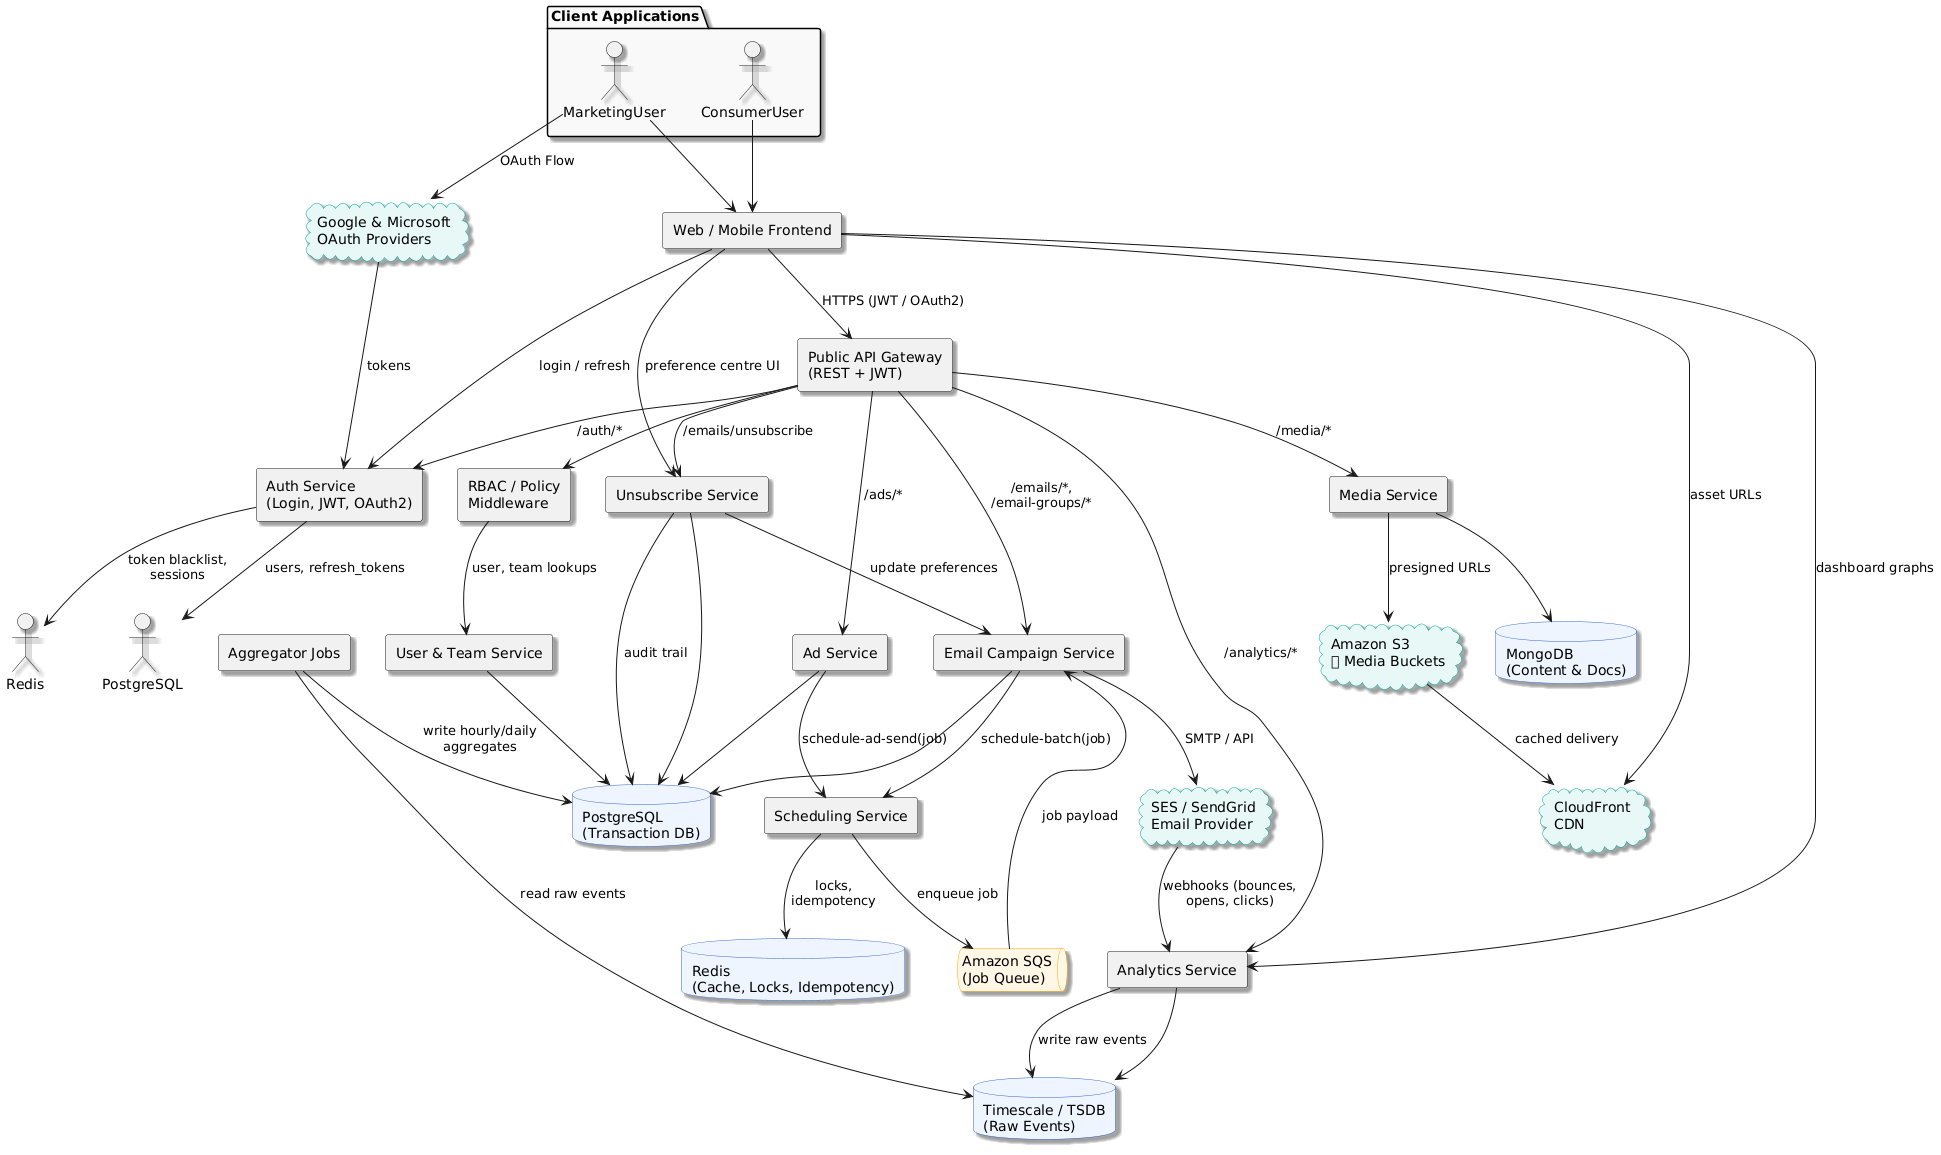

The diagram above was rendered by PlantUML. Its source (embedded in the PNG):
@startuml
' -----------------------------------------------------------
' 1. Appearance / Legend
' -----------------------------------------------------------
skinparam componentStyle rectangle
skinparam shadowing true
skinparam package {
  BorderColor black
  BackgroundColor #F9F9F9
}
skinparam database {
  BackgroundColor #EEF5FF
  BorderColor #3366CC
}
skinparam queue {
  BackgroundColor #FFF7E6
  BorderColor #FFAA00
}
skinparam cloud {
  BackgroundColor #E8F8F7
  BorderColor #00AAA0
}
hide stereotype

' -----------------------------------------------------------
' 2. Predeclare components that would conflict
' -----------------------------------------------------------
queue "Amazon SQS\n(Job Queue)" as QUEUE_SQS
database "Redis\n(Cache, Locks, Idempotency)" as REDIS_DB

' -----------------------------------------------------------
' 3. Actors & Entrypoints
' -----------------------------------------------------------
package "Client Applications" {
  actor MarketingUser as MU
  actor ConsumerUser as CU
}

component "Web / Mobile Frontend" as FE
component "Public API Gateway\n(REST + JWT)" as APIG

MU --> FE
CU --> FE
FE --> APIG : HTTPS (JWT / OAuth2)

' -----------------------------------------------------------
' 4. Cross-cutting Platform Services
' -----------------------------------------------------------
component "Auth Service\n(Login, JWT, OAuth2)" as AUTH
component "User & Team Service" as USER_SVC
component "RBAC / Policy\nMiddleware" as RBAC

APIG --> AUTH : /auth/*
APIG --> RBAC
RBAC --> USER_SVC : user, team lookups

AUTH --> "PostgreSQL" : users, refresh_tokens
AUTH --> Redis : token blacklist,\nsessions

' -----------------------------------------------------------
' 5. Domain Microservices
' -----------------------------------------------------------
component "Media Service" as MEDIA_SVC
component "Ad Service" as AD_SVC
component "Email Campaign Service" as EMAIL_SVC
component "Scheduling Service" as SCHED_SVC
component "Analytics Service" as ANALYTICS_SVC
component "Unsubscribe Service" as UNSUB_SVC

APIG --> MEDIA_SVC      : /media/*
APIG --> AD_SVC         : /ads/*
APIG --> EMAIL_SVC      : /emails/*,\n/email-groups/*
APIG --> UNSUB_SVC      : /emails/unsubscribe
APIG --> ANALYTICS_SVC  : /analytics/*

AD_SVC    --> SCHED_SVC : schedule-ad-send(job)
EMAIL_SVC --> SCHED_SVC : schedule-batch(job)

SCHED_SVC --> QUEUE_SQS : enqueue job
EMAIL_SVC <-- QUEUE_SQS : job payload

' -----------------------------------------------------------
' 6. Data Stores
' -----------------------------------------------------------
database "PostgreSQL\n(Transaction DB)"    as PG
database "MongoDB\n(Content & Docs)"       as MDB
database "Timescale / TSDB\n(Raw Events)"  as TSDB

USER_SVC     --> PG
AD_SVC       --> PG
EMAIL_SVC    --> PG
UNSUB_SVC    --> PG
MEDIA_SVC    --> MDB
ANALYTICS_SVC --> TSDB
SCHED_SVC    --> REDIS_DB : locks,\nidempotency

' -----------------------------------------------------------
' 7. Object Storage / CDN
' -----------------------------------------------------------
cloud "Amazon S3\n📦 Media Buckets" as S3
cloud "CloudFront\nCDN"            as CF

MEDIA_SVC --> S3 : presigned URLs
S3         --> CF : cached delivery
FE         --> CF : asset URLs

' -----------------------------------------------------------
' 8. Messaging & Email Delivery
' -----------------------------------------------------------
cloud "SES / SendGrid\nEmail Provider" as ESP

EMAIL_SVC --> ESP : SMTP / API
ESP        --> ANALYTICS_SVC : webhooks (bounces,\nopens, clicks)

' -----------------------------------------------------------
' 9. External Identity & Integrations
' -----------------------------------------------------------
cloud "Google & Microsoft\nOAuth Providers" as OAUTH

MU    --> OAUTH : OAuth Flow
OAUTH --> AUTH  : tokens

' -----------------------------------------------------------
' 10. Compliance / Preference Centre
' -----------------------------------------------------------
UNSUB_SVC --> EMAIL_SVC : update preferences
UNSUB_SVC --> PG        : audit trail

FE --> AUTH           : login / refresh
FE --> UNSUB_SVC      : preference centre UI
FE --> ANALYTICS_SVC  : dashboard graphs

' -----------------------------------------------------------
' 11. Analytics Aggregation Pipeline
' -----------------------------------------------------------
component "Aggregator Jobs" as AGG

ANALYTICS_SVC --> TSDB : write raw events
AGG            --> TSDB : read raw events
AGG            --> PG   : write hourly/daily\naggregates
@enduml